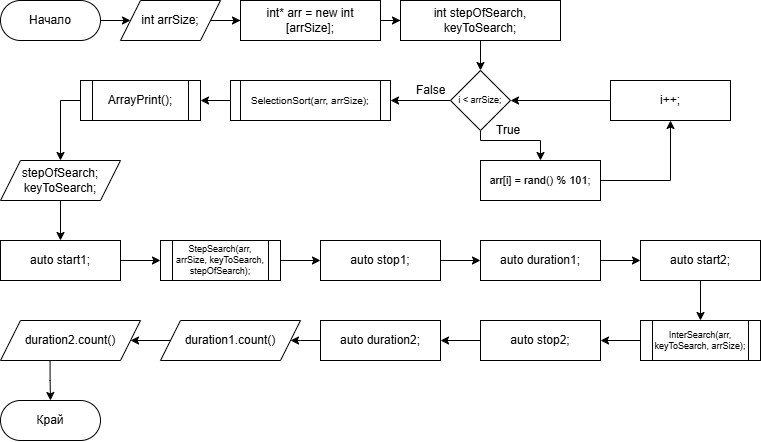

The diagram above was exported from draw.io. Its source (the exported page's mxGraphModel, read from the mxfile embedded in the PNG):
<mxGraphModel dx="978" dy="542" grid="1" gridSize="10" guides="1" tooltips="1" connect="1" arrows="1" fold="1" page="1" pageScale="1" pageWidth="827" pageHeight="1169" math="0" shadow="0">
  <root>
    <mxCell id="WIyWlLk6GJQsqaUBKTNV-0" />
    <mxCell id="WIyWlLk6GJQsqaUBKTNV-1" parent="WIyWlLk6GJQsqaUBKTNV-0" />
    <mxCell id="22IGoy1TkDFD1n9p5XGM-4" style="edgeStyle=orthogonalEdgeStyle;rounded=0;orthogonalLoop=1;jettySize=auto;html=1;entryX=0;entryY=0.5;entryDx=0;entryDy=0;" edge="1" parent="WIyWlLk6GJQsqaUBKTNV-1" source="22IGoy1TkDFD1n9p5XGM-0" target="22IGoy1TkDFD1n9p5XGM-2">
      <mxGeometry relative="1" as="geometry" />
    </mxCell>
    <mxCell id="22IGoy1TkDFD1n9p5XGM-0" value="Начало" style="rounded=1;whiteSpace=wrap;html=1;arcSize=50;" vertex="1" parent="WIyWlLk6GJQsqaUBKTNV-1">
      <mxGeometry x="40" y="40" width="100" height="40" as="geometry" />
    </mxCell>
    <mxCell id="22IGoy1TkDFD1n9p5XGM-5" style="edgeStyle=orthogonalEdgeStyle;rounded=0;orthogonalLoop=1;jettySize=auto;html=1;entryX=0;entryY=0.5;entryDx=0;entryDy=0;" edge="1" parent="WIyWlLk6GJQsqaUBKTNV-1" source="22IGoy1TkDFD1n9p5XGM-2" target="22IGoy1TkDFD1n9p5XGM-3">
      <mxGeometry relative="1" as="geometry" />
    </mxCell>
    <mxCell id="22IGoy1TkDFD1n9p5XGM-2" value="int arrSize;" style="shape=parallelogram;perimeter=parallelogramPerimeter;whiteSpace=wrap;html=1;fixedSize=1;" vertex="1" parent="WIyWlLk6GJQsqaUBKTNV-1">
      <mxGeometry x="160" y="40" width="100" height="40" as="geometry" />
    </mxCell>
    <mxCell id="22IGoy1TkDFD1n9p5XGM-7" style="edgeStyle=orthogonalEdgeStyle;rounded=0;orthogonalLoop=1;jettySize=auto;html=1;entryX=0;entryY=0.5;entryDx=0;entryDy=0;" edge="1" parent="WIyWlLk6GJQsqaUBKTNV-1" source="22IGoy1TkDFD1n9p5XGM-3" target="22IGoy1TkDFD1n9p5XGM-6">
      <mxGeometry relative="1" as="geometry" />
    </mxCell>
    <mxCell id="22IGoy1TkDFD1n9p5XGM-3" value="int* arr = new int [arrSize];" style="shape=parallelogram;perimeter=parallelogramPerimeter;whiteSpace=wrap;html=1;fixedSize=1;size=0;" vertex="1" parent="WIyWlLk6GJQsqaUBKTNV-1">
      <mxGeometry x="280" y="40" width="140" height="40" as="geometry" />
    </mxCell>
    <mxCell id="22IGoy1TkDFD1n9p5XGM-9" style="edgeStyle=orthogonalEdgeStyle;rounded=0;orthogonalLoop=1;jettySize=auto;html=1;entryX=0.5;entryY=0;entryDx=0;entryDy=0;" edge="1" parent="WIyWlLk6GJQsqaUBKTNV-1" source="22IGoy1TkDFD1n9p5XGM-6" target="22IGoy1TkDFD1n9p5XGM-8">
      <mxGeometry relative="1" as="geometry" />
    </mxCell>
    <mxCell id="22IGoy1TkDFD1n9p5XGM-6" value="int stepOfSearch, keyToSearch;" style="shape=parallelogram;perimeter=parallelogramPerimeter;whiteSpace=wrap;html=1;fixedSize=1;fontSize=12;size=0;" vertex="1" parent="WIyWlLk6GJQsqaUBKTNV-1">
      <mxGeometry x="440" y="40" width="160" height="40" as="geometry" />
    </mxCell>
    <mxCell id="22IGoy1TkDFD1n9p5XGM-11" style="edgeStyle=orthogonalEdgeStyle;rounded=0;orthogonalLoop=1;jettySize=auto;html=1;entryX=0.5;entryY=0;entryDx=0;entryDy=0;" edge="1" parent="WIyWlLk6GJQsqaUBKTNV-1" source="22IGoy1TkDFD1n9p5XGM-8" target="22IGoy1TkDFD1n9p5XGM-10">
      <mxGeometry relative="1" as="geometry">
        <Array as="points">
          <mxPoint x="520" y="180" />
          <mxPoint x="580" y="180" />
        </Array>
      </mxGeometry>
    </mxCell>
    <mxCell id="22IGoy1TkDFD1n9p5XGM-18" style="edgeStyle=orthogonalEdgeStyle;rounded=0;orthogonalLoop=1;jettySize=auto;html=1;entryX=1;entryY=0.5;entryDx=0;entryDy=0;" edge="1" parent="WIyWlLk6GJQsqaUBKTNV-1" source="22IGoy1TkDFD1n9p5XGM-8" target="22IGoy1TkDFD1n9p5XGM-17">
      <mxGeometry relative="1" as="geometry" />
    </mxCell>
    <mxCell id="22IGoy1TkDFD1n9p5XGM-8" value="i &amp;lt; arrSize;" style="rhombus;whiteSpace=wrap;html=1;fontSize=9;" vertex="1" parent="WIyWlLk6GJQsqaUBKTNV-1">
      <mxGeometry x="490" y="110" width="60" height="60" as="geometry" />
    </mxCell>
    <mxCell id="22IGoy1TkDFD1n9p5XGM-20" style="edgeStyle=orthogonalEdgeStyle;rounded=0;orthogonalLoop=1;jettySize=auto;html=1;entryX=0.5;entryY=1;entryDx=0;entryDy=0;" edge="1" parent="WIyWlLk6GJQsqaUBKTNV-1" source="22IGoy1TkDFD1n9p5XGM-10" target="22IGoy1TkDFD1n9p5XGM-19">
      <mxGeometry relative="1" as="geometry" />
    </mxCell>
    <mxCell id="22IGoy1TkDFD1n9p5XGM-10" value="arr[i] = rand() % 101;" style="rounded=0;whiteSpace=wrap;html=1;fontSize=11;" vertex="1" parent="WIyWlLk6GJQsqaUBKTNV-1">
      <mxGeometry x="520" y="200" width="120" height="40" as="geometry" />
    </mxCell>
    <mxCell id="22IGoy1TkDFD1n9p5XGM-13" value="False" style="text;strokeColor=none;fillColor=none;align=left;verticalAlign=middle;spacingLeft=4;spacingRight=4;overflow=hidden;points=[[0,0.5],[1,0.5]];portConstraint=eastwest;rotatable=0;whiteSpace=wrap;html=1;" vertex="1" parent="WIyWlLk6GJQsqaUBKTNV-1">
      <mxGeometry x="450" y="120" width="40" height="20" as="geometry" />
    </mxCell>
    <mxCell id="22IGoy1TkDFD1n9p5XGM-14" value="True" style="text;strokeColor=none;fillColor=none;align=left;verticalAlign=middle;spacingLeft=4;spacingRight=4;overflow=hidden;points=[[0,0.5],[1,0.5]];portConstraint=eastwest;rotatable=0;whiteSpace=wrap;html=1;" vertex="1" parent="WIyWlLk6GJQsqaUBKTNV-1">
      <mxGeometry x="530" y="160" width="40" height="20" as="geometry" />
    </mxCell>
    <mxCell id="22IGoy1TkDFD1n9p5XGM-23" style="edgeStyle=orthogonalEdgeStyle;rounded=0;orthogonalLoop=1;jettySize=auto;html=1;entryX=1;entryY=0.5;entryDx=0;entryDy=0;" edge="1" parent="WIyWlLk6GJQsqaUBKTNV-1" source="22IGoy1TkDFD1n9p5XGM-17" target="22IGoy1TkDFD1n9p5XGM-22">
      <mxGeometry relative="1" as="geometry" />
    </mxCell>
    <mxCell id="22IGoy1TkDFD1n9p5XGM-17" value="SelectionSort(arr, arrSize);" style="shape=process;whiteSpace=wrap;html=1;backgroundOutline=1;fontSize=10;size=0.0625;" vertex="1" parent="WIyWlLk6GJQsqaUBKTNV-1">
      <mxGeometry x="270" y="120" width="160" height="40" as="geometry" />
    </mxCell>
    <mxCell id="22IGoy1TkDFD1n9p5XGM-21" style="edgeStyle=orthogonalEdgeStyle;rounded=0;orthogonalLoop=1;jettySize=auto;html=1;entryX=1;entryY=0.5;entryDx=0;entryDy=0;" edge="1" parent="WIyWlLk6GJQsqaUBKTNV-1" source="22IGoy1TkDFD1n9p5XGM-19" target="22IGoy1TkDFD1n9p5XGM-8">
      <mxGeometry relative="1" as="geometry">
        <mxPoint x="640" y="140" as="targetPoint" />
        <Array as="points">
          <mxPoint x="680" y="140" />
        </Array>
      </mxGeometry>
    </mxCell>
    <mxCell id="22IGoy1TkDFD1n9p5XGM-19" value="i++;" style="rounded=0;whiteSpace=wrap;html=1;" vertex="1" parent="WIyWlLk6GJQsqaUBKTNV-1">
      <mxGeometry x="650" y="120" width="120" height="40" as="geometry" />
    </mxCell>
    <mxCell id="22IGoy1TkDFD1n9p5XGM-26" style="edgeStyle=orthogonalEdgeStyle;rounded=0;orthogonalLoop=1;jettySize=auto;html=1;entryX=0.5;entryY=0;entryDx=0;entryDy=0;" edge="1" parent="WIyWlLk6GJQsqaUBKTNV-1" source="22IGoy1TkDFD1n9p5XGM-22" target="22IGoy1TkDFD1n9p5XGM-25">
      <mxGeometry relative="1" as="geometry">
        <Array as="points">
          <mxPoint x="100" y="140" />
        </Array>
      </mxGeometry>
    </mxCell>
    <mxCell id="22IGoy1TkDFD1n9p5XGM-22" value="ArrayPrint();" style="shape=process;whiteSpace=wrap;html=1;backgroundOutline=1;" vertex="1" parent="WIyWlLk6GJQsqaUBKTNV-1">
      <mxGeometry x="120" y="120" width="120" height="40" as="geometry" />
    </mxCell>
    <mxCell id="22IGoy1TkDFD1n9p5XGM-29" style="edgeStyle=orthogonalEdgeStyle;rounded=0;orthogonalLoop=1;jettySize=auto;html=1;entryX=0.5;entryY=0;entryDx=0;entryDy=0;" edge="1" parent="WIyWlLk6GJQsqaUBKTNV-1" source="22IGoy1TkDFD1n9p5XGM-25" target="22IGoy1TkDFD1n9p5XGM-28">
      <mxGeometry relative="1" as="geometry" />
    </mxCell>
    <mxCell id="22IGoy1TkDFD1n9p5XGM-25" value="stepOfSearch;&lt;div&gt;keyToSearch;&lt;/div&gt;" style="shape=parallelogram;perimeter=parallelogramPerimeter;whiteSpace=wrap;html=1;fixedSize=1;fontSize=12;size=20;" vertex="1" parent="WIyWlLk6GJQsqaUBKTNV-1">
      <mxGeometry x="40" y="200" width="120" height="40" as="geometry" />
    </mxCell>
    <mxCell id="22IGoy1TkDFD1n9p5XGM-32" style="edgeStyle=orthogonalEdgeStyle;rounded=0;orthogonalLoop=1;jettySize=auto;html=1;entryX=0;entryY=0.5;entryDx=0;entryDy=0;" edge="1" parent="WIyWlLk6GJQsqaUBKTNV-1" source="22IGoy1TkDFD1n9p5XGM-28" target="22IGoy1TkDFD1n9p5XGM-31">
      <mxGeometry relative="1" as="geometry" />
    </mxCell>
    <mxCell id="22IGoy1TkDFD1n9p5XGM-28" value="auto start1;" style="rounded=0;whiteSpace=wrap;html=1;" vertex="1" parent="WIyWlLk6GJQsqaUBKTNV-1">
      <mxGeometry x="40" y="280" width="120" height="40" as="geometry" />
    </mxCell>
    <mxCell id="22IGoy1TkDFD1n9p5XGM-34" style="edgeStyle=orthogonalEdgeStyle;rounded=0;orthogonalLoop=1;jettySize=auto;html=1;entryX=0;entryY=0.5;entryDx=0;entryDy=0;" edge="1" parent="WIyWlLk6GJQsqaUBKTNV-1" source="22IGoy1TkDFD1n9p5XGM-31" target="22IGoy1TkDFD1n9p5XGM-33">
      <mxGeometry relative="1" as="geometry" />
    </mxCell>
    <mxCell id="22IGoy1TkDFD1n9p5XGM-31" value="StepSearch(arr, arrSize, keyToSearch, stepOfSearch);" style="shape=process;whiteSpace=wrap;html=1;backgroundOutline=1;fontSize=9;" vertex="1" parent="WIyWlLk6GJQsqaUBKTNV-1">
      <mxGeometry x="200" y="280" width="120" height="40" as="geometry" />
    </mxCell>
    <mxCell id="22IGoy1TkDFD1n9p5XGM-37" style="edgeStyle=orthogonalEdgeStyle;rounded=0;orthogonalLoop=1;jettySize=auto;html=1;entryX=0;entryY=0.5;entryDx=0;entryDy=0;" edge="1" parent="WIyWlLk6GJQsqaUBKTNV-1" source="22IGoy1TkDFD1n9p5XGM-33" target="22IGoy1TkDFD1n9p5XGM-36">
      <mxGeometry relative="1" as="geometry" />
    </mxCell>
    <mxCell id="22IGoy1TkDFD1n9p5XGM-33" value="auto stop1;" style="rounded=0;whiteSpace=wrap;html=1;" vertex="1" parent="WIyWlLk6GJQsqaUBKTNV-1">
      <mxGeometry x="360" y="280" width="120" height="40" as="geometry" />
    </mxCell>
    <mxCell id="22IGoy1TkDFD1n9p5XGM-39" style="edgeStyle=orthogonalEdgeStyle;rounded=0;orthogonalLoop=1;jettySize=auto;html=1;entryX=0;entryY=0.5;entryDx=0;entryDy=0;" edge="1" parent="WIyWlLk6GJQsqaUBKTNV-1" source="22IGoy1TkDFD1n9p5XGM-36" target="22IGoy1TkDFD1n9p5XGM-38">
      <mxGeometry relative="1" as="geometry" />
    </mxCell>
    <mxCell id="22IGoy1TkDFD1n9p5XGM-36" value="auto duration1;" style="rounded=0;whiteSpace=wrap;html=1;" vertex="1" parent="WIyWlLk6GJQsqaUBKTNV-1">
      <mxGeometry x="520" y="280" width="120" height="40" as="geometry" />
    </mxCell>
    <mxCell id="22IGoy1TkDFD1n9p5XGM-43" style="edgeStyle=orthogonalEdgeStyle;rounded=0;orthogonalLoop=1;jettySize=auto;html=1;entryX=0.5;entryY=0;entryDx=0;entryDy=0;" edge="1" parent="WIyWlLk6GJQsqaUBKTNV-1" source="22IGoy1TkDFD1n9p5XGM-38" target="22IGoy1TkDFD1n9p5XGM-42">
      <mxGeometry relative="1" as="geometry" />
    </mxCell>
    <mxCell id="22IGoy1TkDFD1n9p5XGM-38" value="auto start2;" style="rounded=0;whiteSpace=wrap;html=1;" vertex="1" parent="WIyWlLk6GJQsqaUBKTNV-1">
      <mxGeometry x="680" y="280" width="120" height="40" as="geometry" />
    </mxCell>
    <mxCell id="22IGoy1TkDFD1n9p5XGM-46" style="edgeStyle=orthogonalEdgeStyle;rounded=0;orthogonalLoop=1;jettySize=auto;html=1;entryX=1;entryY=0.5;entryDx=0;entryDy=0;" edge="1" parent="WIyWlLk6GJQsqaUBKTNV-1" source="22IGoy1TkDFD1n9p5XGM-41" target="22IGoy1TkDFD1n9p5XGM-45">
      <mxGeometry relative="1" as="geometry" />
    </mxCell>
    <mxCell id="22IGoy1TkDFD1n9p5XGM-41" value="auto stop2;" style="rounded=0;whiteSpace=wrap;html=1;" vertex="1" parent="WIyWlLk6GJQsqaUBKTNV-1">
      <mxGeometry x="520" y="360" width="120" height="40" as="geometry" />
    </mxCell>
    <mxCell id="22IGoy1TkDFD1n9p5XGM-44" style="edgeStyle=orthogonalEdgeStyle;rounded=0;orthogonalLoop=1;jettySize=auto;html=1;entryX=1;entryY=0.5;entryDx=0;entryDy=0;" edge="1" parent="WIyWlLk6GJQsqaUBKTNV-1" source="22IGoy1TkDFD1n9p5XGM-42" target="22IGoy1TkDFD1n9p5XGM-41">
      <mxGeometry relative="1" as="geometry" />
    </mxCell>
    <mxCell id="22IGoy1TkDFD1n9p5XGM-42" value="InterSearch(arr, keyToSearch, arrSize);" style="shape=process;whiteSpace=wrap;html=1;backgroundOutline=1;fontSize=9;" vertex="1" parent="WIyWlLk6GJQsqaUBKTNV-1">
      <mxGeometry x="680" y="360" width="120" height="40" as="geometry" />
    </mxCell>
    <mxCell id="22IGoy1TkDFD1n9p5XGM-50" style="edgeStyle=orthogonalEdgeStyle;rounded=0;orthogonalLoop=1;jettySize=auto;html=1;entryX=1;entryY=0.5;entryDx=0;entryDy=0;" edge="1" parent="WIyWlLk6GJQsqaUBKTNV-1" source="22IGoy1TkDFD1n9p5XGM-45" target="22IGoy1TkDFD1n9p5XGM-49">
      <mxGeometry relative="1" as="geometry">
        <mxPoint x="340" y="300" as="targetPoint" />
        <Array as="points">
          <mxPoint x="340" y="380" />
          <mxPoint x="340" y="380" />
        </Array>
      </mxGeometry>
    </mxCell>
    <mxCell id="22IGoy1TkDFD1n9p5XGM-45" value="auto duration2;" style="rounded=0;whiteSpace=wrap;html=1;" vertex="1" parent="WIyWlLk6GJQsqaUBKTNV-1">
      <mxGeometry x="360" y="360" width="120" height="40" as="geometry" />
    </mxCell>
    <mxCell id="22IGoy1TkDFD1n9p5XGM-52" style="edgeStyle=orthogonalEdgeStyle;rounded=0;orthogonalLoop=1;jettySize=auto;html=1;entryX=1;entryY=0.5;entryDx=0;entryDy=0;" edge="1" parent="WIyWlLk6GJQsqaUBKTNV-1" source="22IGoy1TkDFD1n9p5XGM-49" target="22IGoy1TkDFD1n9p5XGM-51">
      <mxGeometry relative="1" as="geometry" />
    </mxCell>
    <mxCell id="22IGoy1TkDFD1n9p5XGM-49" value="duration1.count()" style="shape=parallelogram;perimeter=parallelogramPerimeter;whiteSpace=wrap;html=1;fixedSize=1;" vertex="1" parent="WIyWlLk6GJQsqaUBKTNV-1">
      <mxGeometry x="200" y="360" width="140" height="40" as="geometry" />
    </mxCell>
    <mxCell id="22IGoy1TkDFD1n9p5XGM-55" style="edgeStyle=orthogonalEdgeStyle;rounded=0;orthogonalLoop=1;jettySize=auto;html=1;entryX=0.5;entryY=0;entryDx=0;entryDy=0;exitX=0.354;exitY=0.95;exitDx=0;exitDy=0;exitPerimeter=0;" edge="1" parent="WIyWlLk6GJQsqaUBKTNV-1" source="22IGoy1TkDFD1n9p5XGM-51" target="22IGoy1TkDFD1n9p5XGM-54">
      <mxGeometry relative="1" as="geometry" />
    </mxCell>
    <mxCell id="22IGoy1TkDFD1n9p5XGM-51" value="duration2.count()" style="shape=parallelogram;perimeter=parallelogramPerimeter;whiteSpace=wrap;html=1;fixedSize=1;" vertex="1" parent="WIyWlLk6GJQsqaUBKTNV-1">
      <mxGeometry x="40" y="360" width="140" height="40" as="geometry" />
    </mxCell>
    <mxCell id="22IGoy1TkDFD1n9p5XGM-54" value="Край" style="rounded=1;whiteSpace=wrap;html=1;arcSize=50;" vertex="1" parent="WIyWlLk6GJQsqaUBKTNV-1">
      <mxGeometry x="40" y="440" width="100" height="40" as="geometry" />
    </mxCell>
  </root>
</mxGraphModel>